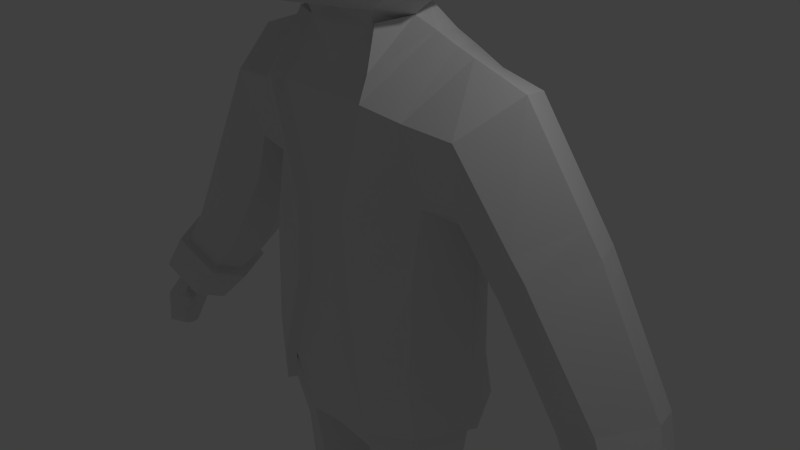 # Source: cowboy.blend  (saved by Blender 2.76.0; exported with 4.5.12 LTS)
import bpy
from mathutils import Matrix  # noqa: F401  (used for matrix-valued properties, if any)

bpy.ops.wm.read_factory_settings(use_empty=True)
scene = bpy.context.scene
scene.name = 'Scene'

# ---- collections
col_collection_1 = bpy.data.collections.new('Collection 1'); scene.collection.children.link(col_collection_1)

# ---- world
world_world = bpy.data.worlds.new('World'); scene.world = world_world
world_world.color = (0.05088, 0.05088, 0.05088)
world_world.use_sun_shadow = False
world_world.sun_shadow_jitter_overblur = 0.0
world_world.cycles.sampling_method = 'MANUAL'
world_world.cycles.sample_map_resolution = 256

# ---- cameras
cam_camera = bpy.data.cameras.new('Camera')
cam_camera.clip_end = 100.0
cam_camera.lens = 35.0
cam_camera.sensor_width = 32.0
cam_camera.sensor_height = 18.0
cam_camera.ortho_scale = 7.314
cam_camera.dof.focus_distance = 0.0
cam_camera.dof.aperture_fstop = 128.0

# ---- lights
light_lamp = bpy.data.lights.new('Lamp', 'POINT')
light_lamp.transmission_factor = 0.0
light_lamp.cutoff_distance = 30.0
light_lamp.energy = 100.0
light_lamp.shadow_buffer_clip_start = 1.001
light_lamp.shadow_soft_size = 0.1
light_lamp.shadow_maximum_resolution = 0.006
light_lamp.use_absolute_resolution = True
light_lamp.cycles.use_multiple_importance_sampling = False

# ---- meshes
me_cube_003 = bpy.data.meshes.new('Cube.003')
me_cube_003.from_pydata([(0.715, 1.646, 5.445), (1.673, 0.687, 5.445), (1.673, -0.743, 5.445), (0.715, -1.702, 5.445), (0.715, -0.743, 6.404), (0.715, 0.687, 6.404), (0.7682, 1.767, 4.73), (1.795, -0.028, 5.499), (1.795, -0.5505, 4.73), (1.795, 0.2147, 4.535), (0.7682, -1.823, 5.081), (0.7682, -0.028, 6.526), (0.6617, 1.284, 6.043), (1.312, 1.284, 5.392), (1.312, 0.6338, 6.043), (1.312, -0.6898, 6.043), (1.312, -1.34, 5.392), (0.6617, -1.34, 6.043), (1.924, -0.028, 4.73), (1.409, 1.381, 4.73), (1.409, -0.028, 6.14), (1.409, -1.437, 5.061), (1.116, -1.144, 5.846), (1.116, 1.088, 5.846), (0.7682, 1.767, 4.73), (1.636, 0.3419, 4.34), (1.409, 1.381, 4.73), (0.7682, 1.742, 3.773), (1.461, 0.5858, 3.861), (1.304, 1.08, 3.851), (-0.7151, 1.646, 5.445), (-1.674, 0.687, 5.445), (-1.674, -0.743, 5.445), (-0.7151, -1.702, 5.445), (-0.7151, -0.743, 6.404), (-0.7151, 0.687, 6.404), (-8.419e-05, 1.889, 5.552), (-0.7684, 1.767, 4.73), (-1.795, -0.028, 5.499), (-1.795, -0.7963, 4.73), (-1.795, 0.7403, 4.73), (-8.419e-05, -1.945, 5.552), (-0.5565, -1.823, 4.959), (-0.7684, -0.028, 6.526), (-8.419e-05, 0.7935, 6.647), (-8.419e-05, -0.8495, 6.647), (-0.6619, 1.284, 6.043), (-1.312, 1.284, 5.392), (-1.312, 0.6338, 6.043), (-1.312, -0.6898, 6.043), (-1.312, -1.34, 5.392), (-0.6619, -1.34, 6.043), (-8.419e-05, 2.026, 4.73), (-1.925, -0.028, 4.73), (-8.419e-05, -2.082, 4.996), (-8.419e-05, -0.028, 6.784), (-8.419e-05, 1.478, 6.237), (-1.409, 1.381, 4.73), (-1.409, -0.028, 6.14), (-1.562, -1.437, 4.764), (-8.419e-05, -1.534, 6.237), (-1.116, -1.144, 5.846), (-1.116, 1.088, 5.846), (-0.7684, 1.767, 4.73), (-1.795, 0.7403, 4.73), (-8.419e-05, 2.026, 4.73), (-1.409, 1.381, 4.73), (-0.7684, 1.742, 3.763), (-1.674, 0.5858, 3.996), (-8.419e-05, 1.823, 3.718), (-1.336, 1.085, 3.727), (-0.3576, 1.767, 5.499), (-0.3576, -1.823, 5.499), (-0.3576, -0.7963, 6.526), (-0.3576, 0.7403, 6.526), (-0.3842, 1.897, 4.73), (-0.4775, -1.953, 5.103), (-0.3842, -0.028, 6.655), (-0.331, 1.381, 6.14), (-0.331, -1.437, 6.14), (-0.3842, 1.897, 4.73), (-0.3842, 1.783, 3.81), (-1.014, 1.465, 5.419), (-1.014, -1.521, 5.419), (-1.014, -0.7164, 6.223), (-1.014, 0.6604, 6.223), (-1.089, 1.574, 4.73), (-1.089, -1.63, 5.139), (-1.089, -0.028, 6.333), (-0.8888, 1.186, 5.944), (-0.8888, -1.242, 5.944), (-1.089, 1.574, 4.73), (-1.089, 1.448, 3.772), (0.3574, 1.767, 5.499), (0.3574, -1.823, 5.499), (0.3574, -0.7963, 6.526), (0.3574, 0.7403, 6.526), (0.3841, 1.897, 4.73), (0.4858, -1.953, 4.989), (0.3841, -0.028, 6.655), (0.3308, 1.381, 6.14), (0.3308, -1.437, 6.14), (0.3841, 1.897, 4.73), (0.3841, 1.783, 3.81), (1.014, 1.465, 5.419), (1.014, -1.521, 5.419), (1.014, -0.7164, 6.223), (1.014, 0.6604, 6.223), (1.089, 1.574, 4.73), (1.089, -1.63, 5.14), (1.089, -0.028, 6.333), (0.8887, 1.186, 5.944), (0.8887, -1.242, 5.944), (1.089, 1.574, 4.73), (1.089, 1.448, 3.825), (1.619, -0.4989, 4.704), (1.619, 0.1581, 4.517), (0.6922, -1.662, 5.031), (1.74, -0.04145, 4.712), (1.274, -1.319, 5.015), (1.62, 0.2811, 4.327), (0.6898, 1.574, 3.786), (1.502, 0.5152, 3.873), (1.155, 0.9707, 3.87), (-1.623, -0.741, 4.688), (-1.625, 0.6755, 4.697), (-0.4673, -1.665, 4.922), (-1.742, -0.028, 4.698), (-0.01346, -1.903, 4.948), (-1.42, -1.332, 4.707), (-1.631, 0.6598, 4.758), (-0.69, 1.574, 3.915), (-1.509, 0.5053, 4.024), (-8.419e-05, 1.64, 3.748), (-1.194, 0.9688, 3.755), (-0.3985, -1.791, 5.059), (-0.3419, 1.603, 3.832), (-1.003, -1.473, 5.089), (-0.9799, 1.299, 3.792), (0.4253, -1.783, 4.943), (0.3417, 1.603, 3.832), (0.999, -1.478, 5.083), (0.9798, 1.299, 4.602)], [], [(93, 97, 52, 36), (93, 36, 56, 100), (104, 111, 23, 13), (104, 13, 19, 108), (1, 7, 18, 9), (1, 9, 19, 13), (1, 13, 23, 14), (1, 14, 20, 7), (2, 8, 18, 7), (2, 7, 20, 15), (2, 15, 22, 16), (2, 16, 21, 8), (94, 41, 54, 98), (105, 109, 21, 16), (105, 16, 22, 112), (94, 101, 60, 41), (95, 99, 55, 45), (95, 45, 60, 101), (106, 112, 22, 15), (106, 15, 20, 110), (96, 44, 55, 99), (107, 110, 20, 14), (107, 14, 23, 111), (96, 100, 56, 44), (19, 9, 25, 26), (108, 19, 26, 113), (97, 6, 24, 102), (26, 25, 28, 29), (113, 26, 29, 114), (102, 24, 27, 103), (71, 36, 52, 75), (71, 78, 56, 36), (82, 47, 62, 89), (82, 86, 57, 47), (31, 40, 53, 38), (31, 47, 57, 40), (31, 48, 62, 47), (31, 38, 58, 48), (32, 38, 53, 39), (32, 49, 58, 38), (32, 50, 61, 49), (32, 39, 59, 50), (72, 76, 54, 41), (83, 50, 59, 87), (83, 90, 61, 50), (72, 41, 60, 79), (73, 45, 55, 77), (73, 79, 60, 45), (84, 49, 61, 90), (84, 88, 58, 49), (74, 77, 55, 44), (85, 48, 58, 88), (85, 89, 62, 48), (74, 44, 56, 78), (57, 66, 64, 40), (86, 91, 66, 57), (75, 80, 63, 37), (66, 70, 68, 64), (91, 92, 70, 66), (80, 81, 67, 63), (65, 69, 81, 80), (52, 65, 80, 75), (35, 74, 78, 46), (35, 43, 77, 74), (34, 51, 79, 73), (34, 73, 77, 43), (33, 72, 79, 51), (33, 42, 76, 72), (30, 46, 78, 71), (30, 71, 75, 37), (63, 67, 92, 91), (37, 63, 91, 86), (35, 46, 89, 85), (35, 85, 88, 43), (34, 43, 88, 84), (34, 84, 90, 51), (33, 51, 90, 83), (33, 83, 87, 42), (30, 37, 86, 82), (30, 82, 89, 46), (65, 102, 103, 69), (52, 97, 102, 65), (5, 12, 100, 96), (5, 96, 99, 11), (4, 95, 101, 17), (4, 11, 99, 95), (3, 17, 101, 94), (3, 94, 98, 10), (0, 93, 100, 12), (0, 6, 97, 93), (24, 113, 114, 27), (6, 108, 113, 24), (5, 107, 111, 12), (5, 11, 110, 107), (4, 106, 110, 11), (4, 17, 112, 106), (3, 105, 112, 17), (3, 10, 109, 105), (0, 104, 108, 6), (0, 12, 111, 104), (39, 124, 129, 59), (18, 118, 116, 9), (70, 134, 132, 68), (9, 116, 120, 25), (69, 133, 136, 81), (40, 125, 127, 53), (68, 132, 130, 64), (103, 140, 133, 69), (42, 126, 135, 76), (87, 137, 126, 42), (59, 129, 137, 87), (98, 139, 117, 10), (27, 121, 140, 103), (109, 141, 119, 21), (10, 117, 141, 109), (29, 123, 142, 114), (28, 122, 123, 29), (25, 120, 122, 28), (67, 131, 138, 92), (64, 130, 125, 40), (76, 135, 128, 54), (114, 142, 121, 27), (54, 128, 139, 98), (8, 115, 118, 18), (81, 136, 131, 67), (53, 127, 124, 39), (21, 119, 115, 8), (92, 138, 134, 70)])
me_cube_003.use_remesh_preserve_volume = False
me_cube_003.use_remesh_preserve_attributes = False
me_cube_003.use_mirror_vertex_groups = False
me_cube_003.update()
me_cube_002 = bpy.data.meshes.new('Cube.002')
me_cube_002.from_pydata([(0.6343, 1.485, 5.427), (1.485, 0.6343, 5.427), (1.485, -0.6343, 5.427), (0.6343, -1.485, 5.427), (0.6343, -0.6343, 6.277), (0.6343, 0.6343, 6.277), (0.0, 1.701, 5.521), (0.6816, 1.593, 4.793), (1.593, 0.0, 5.474), (1.593, -0.6816, 4.793), (1.593, 0.6816, 4.793), (0.0, -1.701, 5.521), (0.6816, -1.593, 4.793), (0.6816, 0.0, 6.385), (0.0, 0.7288, 6.493), (0.0, -0.7288, 6.493), (0.5871, 1.164, 5.957), (1.164, 1.164, 5.38), (1.164, 0.5871, 5.957), (1.164, -0.5871, 5.957), (1.164, -1.164, 5.38), (0.5871, -1.164, 5.957), (0.0, 1.822, 4.793), (1.707, 0.0, 4.793), (0.0, -1.822, 4.793), (0.0, 0.0, 6.615), (0.0, 1.336, 6.129), (1.25, 1.25, 4.793), (1.25, 0.0, 6.043), (1.25, -1.25, 4.793), (0.0, -1.336, 6.129), (0.9898, -0.9898, 5.782), (0.9898, 0.9898, 5.782)], [], [(0, 7, 22, 6), (0, 6, 26, 16), (0, 16, 32, 17), (0, 17, 27, 7), (1, 8, 23, 10), (1, 10, 27, 17), (1, 17, 32, 18), (1, 18, 28, 8), (2, 9, 23, 8), (2, 8, 28, 19), (2, 19, 31, 20), (2, 20, 29, 9), (3, 11, 24, 12), (3, 12, 29, 20), (3, 20, 31, 21), (3, 21, 30, 11), (4, 13, 25, 15), (4, 15, 30, 21), (4, 21, 31, 19), (4, 19, 28, 13), (5, 14, 25, 13), (5, 13, 28, 18), (5, 18, 32, 16), (5, 16, 26, 14)])
me_cube_002.use_remesh_preserve_volume = False
me_cube_002.use_remesh_preserve_attributes = False
me_cube_002.use_mirror_vertex_groups = False
me_cube_002.update()
me_cube_000 = bpy.data.meshes.new('Cube.000')
me_cube_000.from_pydata([(0.0, 3.276, 5.305), (0.0, -3.276, 5.461), (2.313, -2.316, 5.305), (3.272, -9.83e-08, 5.505), (2.313, 2.316, 5.305), (0.0, 3.276, 5.571), (0.0, -3.276, 5.727), (2.313, -2.316, 5.571), (3.272, -5.177e-08, 5.771), (2.313, 2.316, 5.571), (6.195e-09, 1.975, 5.562), (1.789e-07, -1.975, 5.562), (1.396, -1.396, 5.562), (1.975, -7.658e-08, 5.562), (1.396, 1.396, 5.562), (0.0, 1.03, 7.433), (0.0, -1.03, 7.433), (0.7815, -0.7281, 7.433), (1.083, 2.485e-07, 7.433), (0.7815, 0.7281, 7.433), (1.26, 1.337, 5.749), (1.782, -4.485e-08, 5.749), (1.26, -1.337, 5.749), (1.714e-07, -1.891, 5.749), (1.565e-08, 1.891, 5.749), (1.293, 1.818e-07, 7.096), (0.0, -1.152, 7.096), (0.0, 1.152, 7.096), (0.9351, 0.8146, 7.096), (0.9351, -0.8146, 7.096), (6.831e-08, 0.7864, 7.511), (1.37e-07, -0.7864, 7.511), (0.5561, -0.5561, 7.511), (0.7864, 2.533e-07, 7.511), (0.5561, 0.5561, 7.511), (8.543e-08, 0.4119, 7.589), (1.215e-07, -0.4119, 7.589), (0.2912, -0.2912, 7.589), (0.4119, 2.609e-07, 7.589), (0.2912, 0.2912, 7.589), (-9.13e-09, 1.95, 5.334), (0.0, -1.95, 5.374), (1.379, -1.379, 5.334), (1.95, -1.135e-07, 5.46), (1.379, 1.379, 5.334), (-0.01805, 1.046, 6.814), (-0.01805, -1.046, 6.814), (0.7214, -0.7394, 6.814), (1.028, -6.132e-08, 6.814), (0.7214, 0.7394, 6.814), (1.062, 0.9897, 6.49), (1.062, -0.9897, 6.49), (1.469, 7.931e-08, 6.49), (0.0, -1.4, 6.49), (0.0, 1.4, 6.49)], [], [(4, 3, 8, 9), (2, 1, 6, 7), (0, 4, 9, 5), (3, 2, 7, 8), (5, 9, 14, 10), (8, 7, 12, 13), (9, 8, 13, 14), (7, 6, 11, 12), (28, 25, 18, 19), (29, 26, 16, 17), (27, 28, 19, 15), (25, 29, 17, 18), (13, 12, 22, 21), (10, 14, 20, 24), (12, 11, 23, 22), (14, 13, 21, 20), (52, 51, 29, 25), (54, 50, 28, 27), (51, 53, 26, 29), (50, 52, 25, 28), (33, 32, 37, 38), (34, 33, 38, 39), (32, 31, 36, 37), (30, 34, 39, 35), (37, 36, 35, 39, 38), (3, 4, 44, 43), (1, 2, 42, 41), (4, 0, 40, 44), (2, 3, 43, 42), (42, 43, 48, 47), (43, 44, 49, 48), (41, 42, 47, 46), (44, 40, 45, 49), (47, 48, 49, 45, 46), (19, 18, 33, 34), (17, 16, 31, 32), (15, 19, 34, 30), (18, 17, 32, 33), (20, 21, 52, 50), (22, 23, 53, 51), (24, 20, 50, 54), (21, 22, 51, 52)])
me_cube_000.use_remesh_preserve_volume = False
me_cube_000.use_remesh_preserve_attributes = False
me_cube_000.use_mirror_vertex_groups = False
me_cube_000.update()
me_cube_001 = bpy.data.meshes.new('Cube.001')
me_cube_001.from_pydata([(0.6343, 1.485, 5.427), (0.6343, 1.485, 4.158), (1.485, 0.6343, 5.427), (1.485, -0.6343, 5.427), (1.485, -0.6343, 4.158), (1.485, 0.6343, 4.158), (0.6343, -1.485, 5.427), (0.6343, -1.485, 4.158), (0.5617, 0.4456, 3.276), (0.5617, -0.4456, 3.276), (0.6343, -0.6343, 6.277), (0.6343, 0.6343, 6.277), (0.0, 1.701, 5.521), (0.6816, 1.593, 4.793), (0.0, 1.701, 4.064), (1.593, 0.0, 5.474), (1.593, -0.6816, 4.793), (1.593, 0.0, 4.111), (1.593, 0.6816, 4.793), (0.0, -1.701, 5.521), (0.0, -1.701, 4.064), (0.6816, -1.593, 4.793), (0.0, 0.512, 3.256), (0.7703, 0.0, 3.2), (0.0, -0.512, 3.256), (0.6816, 0.0, 6.385), (0.0, 0.7288, 6.493), (0.0, -0.7288, 6.493), (0.5871, 1.164, 5.957), (1.164, 1.164, 5.38), (1.164, 1.164, 4.206), (0.5871, 1.164, 3.629), (1.164, 0.5871, 5.957), (1.164, -0.5871, 5.957), (1.164, -1.164, 5.38), (1.164, -1.164, 4.206), (1.164, -0.5871, 3.629), (1.164, 0.5871, 3.629), (0.5871, -1.164, 5.957), (0.5871, -1.164, 3.629), (0.0, 1.822, 4.793), (1.707, 0.0, 4.793), (0.0, -1.822, 4.793), (0.0, 0.0, 6.615), (0.0, 1.336, 6.129), (1.25, 1.25, 4.793), (0.0, 1.336, 3.456), (1.25, 0.0, 6.043), (1.25, -1.25, 4.793), (1.25, 0.0, 3.543), (0.0, -1.336, 6.129), (0.0, -1.336, 3.456), (0.9898, -0.9898, 3.803), (0.9898, -0.9898, 5.782), (0.9898, 0.9898, 3.803), (0.9898, 0.9898, 5.782), (1.183, -0.5118, -1.247), (1.146, 0.7124, -1.272), (0.0, 1.0, -1.469), (0.0, -0.7224, -0.177), (0.0, -0.8216, -1.469), (0.0, -0.7224, 2.341), (0.0, -0.7224, 0.8991), (0.6967, -0.8216, -1.469), (0.6967, 1.0, -1.469), (0.4005, -0.7224, -0.177), (0.6967, -0.7224, 2.341), (0.3069, -0.7224, 0.8991), (1.224, -0.4946, -2.213), (1.138, 0.7124, -2.245), (0.0, 1.0, -2.301), (0.0, -0.6943, -2.301), (0.5707, -0.6604, -2.415), (0.6146, 0.9382, -2.402), (1.093, -0.2607, -5.959), (1.028, 0.4938, -5.96), (0.6059, -0.3221, -5.959), (0.6227, 0.538, -5.959), (1.141, -0.3501, -3.003), (1.072, 0.5554, -3.028), (0.6411, 0.7232, -3.143), (0.605, -0.5447, -3.153), (1.135, -0.2474, -4.634), (0.6547, -0.3977, -4.671), (1.074, 0.4517, -4.644), (0.687, 0.5812, -4.668), (1.484, 0.1121, -1.205), (1.545, 0.1121, -2.185), (0.0, 0.1529, -2.568), (0.2311, 0.1529, -2.615), (1.245, 0.1066, -5.968), (0.3705, 0.09527, -5.964), (0.2834, 0.09231, -3.186), (1.417, 0.1093, -3.001), (0.3604, 0.09411, -4.656), (1.387, 0.1073, -4.669), (1.14, -0.3264, -5.959), (1.063, 0.5602, -5.959), (0.5677, -0.3986, -5.959), (0.5875, 0.6122, -5.959), (1.319, 0.1052, -5.97), (0.2911, 0.09188, -5.964), (1.14, -0.3305, -6.835), (1.063, 0.5602, -6.836), (0.5677, -0.3945, -6.835), (0.5875, 0.6122, -6.835), (1.153, 0.1052, -6.846), (0.5307, 0.09188, -6.841), (0.3794, -0.8383, -7.153), (1.328, -0.8102, -7.153), (0.3794, -1.471, -7.277), (1.328, -1.42, -7.277), (0.3794, -1.526, -7.593), (1.328, -1.481, -7.593), (0.3794, -0.8558, -7.621), (1.328, -0.85, -7.621), (0.5677, -0.4522, -7.535), (1.14, -0.4313, -7.535), (0.5677, -0.2079, -7.44), (1.14, -0.1975, -7.44), (0.5677, 0.03215, -7.459), (1.14, -0.01693, -7.459), (0.5677, 0.06782, -7.688), (1.14, 0.02389, -7.688), (0.5677, 0.611, -7.631), (1.14, 0.6663, -7.631), (4.058, 0.2151, -1.934), (4.385, 0.184, -1.755), (4.517, -0.08533, -1.753), (4.313, -0.3927, -1.737), (4.015, -0.3093, -1.931), (3.976, -0.07543, -2.02), (4.435, 0.02123, -2.473), (4.712, -0.01042, -2.321), (4.823, -0.2845, -2.319), (4.651, -0.5973, -2.306), (4.399, -0.5124, -2.47), (4.366, -0.2744, -2.52), (4.388, -0.2737, -2.87), (4.632, -0.2883, -2.872), (4.683, -0.4144, -2.871), (4.649, -0.6384, -2.825), (4.371, -0.5194, -2.819), (4.356, -0.4098, -2.857), (4.479, -0.4824, -2.025), (4.66, -0.1846, -2.039), (4.543, 0.07639, -2.041), (4.252, 0.1065, -2.201), (4.179, -0.175, -2.266), (4.282, -0.3897, -1.894), (4.129, -0.3066, -1.991), (4.068, -0.1819, -2.071), (4.406, -0.4568, -2.073), (4.515, -0.5242, -2.262), (4.389, -0.4469, -2.363), (4.322, -0.3141, -2.41), (4.064, -0.6216, -2.116), (4.195, -0.2403, -2.242), (4.211, -0.4608, -2.009), (4.112, -0.4069, -2.072), (4.073, -0.326, -2.124), (4.292, -0.5043, -2.125), (4.362, -0.548, -2.247), (4.281, -0.4979, -2.313), (4.237, -0.4118, -2.344), (4.155, -0.3639, -2.235), (3.994, -0.5853, -2.146), (3.985, -0.5436, -2.19), (4.139, -0.6689, -2.169), (4.149, -0.6698, -2.261), (4.112, -0.6494, -2.315), (4.081, -0.5897, -2.331), (3.985, -0.6013, -2.244), (4.006, -0.5321, -2.275), (0.5296, -0.3777, 3.076), (0.0, -0.5693, 3.076), (0.0, 0.5498, 3.177), (0.4495, 0.3844, 3.177), (0.6708, 0.01593, 3.09), (0.6449, -0.579, 2.59), (0.0, -0.579, 2.59), (1.114, -0.2324, -4.9), (0.6564, -0.3581, -4.928), (1.055, 0.4419, -4.907), (0.6842, 0.5487, -4.926), (0.3882, 0.09464, -4.918), (1.334, 0.1068, -4.929), (1.074, 0.4724, -4.321), (0.6779, 0.6096, -4.363), (1.136, -0.268, -4.308), (0.6448, -0.4271, -4.367), (1.393, 0.1077, -4.336), (0.345, 0.09375, -4.362), (0.4426, 1.144, -0.187), (1.235, 0.8166, 0.2106), (1.251, 0.8188, -1.271), (1.608, 0.1423, 0.3338), (1.27, -0.546, 0.2875), (1.287, -0.619, -1.24), (1.634, 0.1166, -1.202), (0.7713, -0.9515, -1.461), (0.7339, 1.145, -1.469), (0.0, 1.15, -1.469), (1.206, 1.233, 1.399), (1.21, 0.9668, 2.51), (0.0, 1.15, -0.1878), (0.7332, 1.074, 2.656), (1.488, 0.1711, 2.832), (1.203, -0.6224, 2.231), (1.043, 0.06449, 3.065), (1.285, 0.1242, 2.929), (1.267, -0.3941, 1.192), (0.0, 1.368, 1.333), (0.0, 1.08, 2.647), (0.7267, 1.365, 1.329), (1.645, 0.2074, 0.8149), (0.4782, -0.8504, -0.1684), (0.7851, -0.8331, 2.39), (0.3943, -0.8443, 0.9018), (0.7347, -0.665, 2.674), (0.633, -0.4502, 3.157), (4.1, 0.2527, -0.5191), (4.649, -0.1047, -1.685), (4.02, 0.3283, -2.025), (4.492, 0.289, -1.748), (4.358, -0.527, -1.687), (3.928, -0.4246, -1.972), (3.861, -0.0841, -2.117), (1.887, 0.8652, 2.408), (3.709, -0.3261, -0.5777), (3.122, -0.1559, -0.9628), (3.002, 0.2751, -1.143), (1.703, 0.9763, 1.453), (3.319, 0.2901, 0.8051), (3.941, 0.7867, -0.7146), (2.913, -0.4028, 0.6533), (2.398, -0.1847, 0.1512), (2.353, 0.3149, -0.1073), (3.316, 0.8452, -1.089), (2.681, 0.9543, 1.168), (2.166, 1.02, 0.5565), (2.206, 0.1754, 2.594), (1.866, -0.549, 2.176), (1.737, -0.3485, 1.255), (1.858, 0.2078, 0.8206), (0.0, 0.6793, 3.251), (0.5042, 0.483, 3.276), (0.7753, 0.003331, 3.196), (0.0, 0.7836, 2.888), (0.6969, 0.7577, 2.906), (2.992, 0.2749, 1.345), (3.181, 0.3012, 1.04), (2.595, -0.4439, 1.122), (2.777, -0.415, 0.8701), (2.147, -0.2096, 0.5229), (2.269, -0.1862, 0.3444), (2.154, 0.297, 0.2359), (2.238, 0.3227, 0.07673), (3.048, 0.9422, 0.6205), (2.884, 0.9722, 0.8594), (2.473, 1.015, 0.1081), (2.318, 1.044, 0.3257), (1.551, 0.1711, -1.918), (1.213, 0.7714, -1.918), (0.7638, -0.7626, -1.918), (1.25, -0.4528, -1.918), (0.7638, 1.059, -1.918), (0.0, 1.059, -1.918), (1.319, 0.8778, -1.918), (0.8384, -0.8925, -1.918), (0.0, 1.209, -1.918), (0.801, 1.204, -1.918), (1.354, -0.56, -1.918), (1.701, 0.1756, -1.918), (4.375, 0.07402, -1.102), (4.033, -0.4265, -1.132), (3.525, -0.2902, -1.467), (3.431, 0.09552, -1.63), (4.217, 0.5378, -1.231), (3.668, 0.5867, -1.557), (4.509, 0.0684, -1.037), (4.781, -0.1214, -1.617), (3.984, 0.4426, -2.115), (4.597, 0.3966, -1.744), (4.402, -0.6611, -1.637), (3.842, -0.5411, -2.011), (3.747, -0.08871, -2.214), (4.072, -0.5636, -1.085), (3.436, -0.4024, -1.511), (3.319, 0.0994, -1.729), (4.31, 0.6551, -1.238), (3.639, 0.7052, -1.645)], [], [(0, 13, 40, 12), (0, 12, 44, 28), (0, 28, 55, 29), (0, 29, 45, 13), (1, 14, 40, 13), (1, 13, 45, 30), (1, 30, 54, 31), (1, 31, 46, 14), (2, 15, 41, 18), (2, 18, 45, 29), (2, 29, 55, 32), (2, 32, 47, 15), (3, 16, 41, 15), (3, 15, 47, 33), (3, 33, 53, 34), (3, 34, 48, 16), (4, 17, 41, 16), (4, 16, 48, 35), (4, 35, 52, 36), (4, 36, 49, 17), (5, 18, 41, 17), (5, 17, 49, 37), (5, 37, 54, 30), (5, 30, 45, 18), (6, 19, 42, 21), (6, 21, 48, 34), (6, 34, 53, 38), (6, 38, 50, 19), (7, 21, 42, 20), (7, 20, 51, 39), (7, 39, 52, 35), (7, 35, 48, 21), (8, 22, 46, 31), (8, 31, 54, 37), (8, 37, 49, 23), (9, 23, 49, 36), (9, 36, 52, 39), (9, 39, 51, 24), (10, 25, 43, 27), (10, 27, 50, 38), (10, 38, 53, 33), (10, 33, 47, 25), (11, 26, 43, 25), (11, 25, 47, 32), (11, 32, 55, 28), (11, 28, 44, 26), (58, 64, 73, 70), (65, 59, 60, 63), (59, 65, 67, 62), (62, 67, 66, 61), (64, 57, 69, 73), (186, 181, 74, 90), (88, 70, 73, 89), (86, 56, 68, 87), (63, 60, 71, 72), (56, 63, 72, 68), (90, 74, 96, 100), (184, 183, 75, 77), (181, 182, 76, 74), (185, 184, 77, 91), (89, 73, 80, 92), (68, 72, 81, 78), (73, 69, 79, 80), (87, 68, 78, 93), (192, 188, 85, 94), (189, 190, 83, 82), (188, 187, 84, 85), (191, 189, 82, 95), (187, 191, 95, 84), (190, 192, 94, 83), (69, 87, 93, 79), (72, 89, 92, 81), (182, 185, 91, 76), (77, 75, 97, 99), (57, 86, 87, 69), (71, 88, 89, 72), (183, 186, 90, 75), (180, 179, 174, 175), (75, 90, 100, 97), (76, 91, 101, 98), (91, 77, 99, 101), (74, 76, 98, 96), (101, 99, 105, 107), (97, 100, 106, 103), (98, 101, 107, 104), (96, 98, 104, 102), (100, 96, 102, 106), (99, 97, 103, 105), (102, 104, 108, 109), (109, 108, 110, 111), (111, 110, 112, 113), (113, 112, 114, 115), (115, 114, 116, 117), (117, 116, 118, 119), (119, 118, 120, 121), (121, 120, 122, 123), (123, 122, 124, 125), (123, 125, 103, 121), (111, 113, 115, 109), (108, 114, 112, 110), (109, 115, 117, 102), (102, 117, 119, 106), (106, 119, 121, 103), (125, 124, 105, 103), (104, 116, 114, 108), (107, 118, 116, 104), (105, 120, 118, 107), (120, 105, 124, 122), (146, 145, 134, 133), (145, 144, 135, 134), (136, 137, 143, 142), (137, 132, 138, 143), (129, 130, 150, 149), (147, 146, 133, 132), (148, 147, 132, 137), (135, 144, 152, 153), (143, 138, 139, 140), (142, 143, 140, 141), (134, 135, 141, 140), (133, 134, 140, 139), (135, 136, 142, 141), (132, 133, 139, 138), (137, 136, 154, 155), (131, 126, 147, 148), (126, 127, 146, 147), (148, 137, 155, 157), (128, 129, 144, 145), (127, 128, 145, 146), (149, 150, 159, 158), (153, 152, 161, 162), (155, 154, 163, 164), (151, 157, 165, 160), (144, 129, 149, 152), (136, 135, 153, 154), (131, 148, 157, 151), (130, 131, 151, 150), (162, 161, 168, 169), (164, 163, 170, 171), (160, 165, 173, 167), (159, 160, 167, 166), (157, 155, 164, 165), (152, 149, 158, 161), (154, 153, 162, 163), (150, 151, 160, 159), (168, 172, 170, 169), (172, 173, 171, 170), (166, 167, 173, 172), (156, 166, 172, 168), (158, 159, 166, 156), (165, 164, 171, 173), (161, 158, 156, 168), (163, 162, 169, 170), (61, 66, 179, 180), (126, 131, 227, 223), (24, 175, 174, 9), (9, 174, 178, 23), (8, 177, 176, 22), (23, 178, 177, 8), (177, 178, 247, 246), (128, 127, 224, 222), (178, 174, 220, 247), (66, 67, 218, 217), (131, 130, 226, 227), (174, 179, 219, 220), (63, 56, 265, 264), (199, 198, 272, 273), (176, 177, 246, 245), (67, 65, 216, 218), (130, 129, 225, 226), (201, 195, 268, 271), (179, 66, 217, 219), (129, 128, 222, 225), (86, 57, 263, 262), (202, 201, 271, 270), (127, 126, 223, 224), (65, 63, 200, 216), (84, 95, 186, 183), (83, 94, 185, 182), (94, 85, 184, 185), (82, 83, 182, 181), (85, 84, 183, 184), (95, 82, 181, 186), (81, 92, 192, 190), (79, 93, 191, 187), (93, 78, 189, 191), (80, 79, 187, 188), (78, 81, 190, 189), (92, 80, 188, 192), (193, 194, 195, 201), (196, 197, 198, 199), (225, 222, 281, 284), (249, 248, 245, 246), (214, 212, 213, 206), (218, 211, 208, 217), (216, 197, 211, 218), (193, 205, 212, 214), (196, 194, 203, 215), (194, 193, 214, 203), (203, 214, 206, 204), (207, 204, 206, 210), (197, 216, 200, 198), (205, 193, 201, 202), (208, 207, 210, 217), (197, 196, 215, 211), (279, 278, 290, 291), (194, 196, 199, 195), (222, 224, 283, 281), (278, 274, 280, 290), (224, 223, 282, 283), (277, 279, 291, 289), (237, 260, 238, 231), (260, 258, 234, 238), (236, 237, 231, 230), (235, 236, 230, 229), (258, 233, 221, 234), (233, 235, 229, 221), (207, 208, 242, 241), (204, 207, 241, 228), (208, 211, 243, 242), (211, 215, 244, 243), (203, 204, 228, 232), (215, 203, 232, 244), (209, 249, 246, 247), (219, 209, 247, 220), (217, 210, 209, 219), (210, 206, 249, 209), (206, 213, 248, 249), (250, 252, 253, 251), (239, 250, 251, 259), (252, 254, 255, 253), (254, 256, 257, 255), (240, 239, 259, 261), (256, 240, 261, 257), (251, 253, 235, 233), (259, 251, 233, 258), (253, 255, 236, 235), (255, 257, 237, 236), (261, 259, 258, 260), (257, 261, 260, 237), (244, 232, 240, 256), (232, 228, 239, 240), (243, 244, 256, 254), (242, 243, 254, 252), (228, 241, 250, 239), (241, 242, 252, 250), (266, 267, 270, 271), (263, 266, 271, 268), (264, 265, 272, 269), (265, 262, 273, 272), (262, 263, 268, 273), (200, 63, 264, 269), (195, 199, 273, 268), (56, 86, 262, 265), (64, 58, 267, 266), (198, 200, 269, 272), (57, 64, 266, 263), (231, 238, 279, 277), (238, 234, 278, 279), (230, 231, 277, 276), (229, 230, 276, 275), (234, 221, 274, 278), (221, 229, 275, 274), (280, 287, 284, 281), (290, 280, 281, 283), (287, 288, 285, 284), (288, 289, 286, 285), (291, 290, 283, 282), (289, 291, 282, 286), (274, 275, 287, 280), (223, 227, 286, 282), (276, 277, 289, 288), (226, 225, 284, 285), (275, 276, 288, 287), (227, 226, 285, 286)])
_uv = me_cube_001.uv_layers.new(name='UVMap')
_uv.uv.foreach_set('vector', [0.2937, 0.6509, 0.3023, 0.6143, 0.3497, 0.622, 0.332, 0.6727, 0.2937, 0.6509, 0.332, 0.6727, 0.301, 0.7119, 0.2741, 0.6816, 0.2937, 0.6509, 0.2741, 0.6816, 0.2565, 0.6621, 0.2626, 0.6387, 0.2937, 0.6509, 0.2626, 0.6387, 0.2668, 0.6098, 0.3023, 0.6143, 0.3047, 0.5755, 0.3497, 0.5683, 0.3497, 0.622, 0.3023, 0.6143, 0.3047, 0.5755, 0.3023, 0.6143, 0.2668, 0.6098, 0.2689, 0.579, 0.3047, 0.5755, 0.2689, 0.579, 0.2684, 0.5517, 0.2947, 0.5355, 0.3047, 0.5755, 0.2947, 0.5355, 0.3372, 0.5192, 0.3497, 0.5683, 0.2331, 0.6367, 0.2041, 0.6378, 0.2036, 0.6062, 0.2357, 0.6071, 0.2331, 0.6367, 0.2357, 0.6071, 0.2668, 0.6098, 0.2626, 0.6387, 0.2331, 0.6367, 0.2626, 0.6387, 0.2565, 0.6621, 0.233, 0.6659, 0.2331, 0.6367, 0.233, 0.6659, 0.2047, 0.6675, 0.2041, 0.6378, 0.1751, 0.6377, 0.1715, 0.6082, 0.2036, 0.6062, 0.2041, 0.6378, 0.1751, 0.6377, 0.2041, 0.6378, 0.2047, 0.6675, 0.1763, 0.6668, 0.1751, 0.6377, 0.1763, 0.6668, 0.1527, 0.6639, 0.1458, 0.6408, 0.1751, 0.6377, 0.1458, 0.6408, 0.1406, 0.612, 0.1715, 0.6082, 0.1698, 0.5764, 0.203, 0.5722, 0.2036, 0.6062, 0.1715, 0.6082, 0.1698, 0.5764, 0.1715, 0.6082, 0.1406, 0.612, 0.1373, 0.5814, 0.1698, 0.5764, 0.1373, 0.5814, 0.1368, 0.5541, 0.1634, 0.5399, 0.1698, 0.5764, 0.1634, 0.5399, 0.2024, 0.5332, 0.203, 0.5722, 0.2363, 0.5752, 0.2357, 0.6071, 0.2036, 0.6062, 0.203, 0.5722, 0.2363, 0.5752, 0.203, 0.5722, 0.2024, 0.5332, 0.2412, 0.5386, 0.2363, 0.5752, 0.2412, 0.5386, 0.2684, 0.5517, 0.2689, 0.579, 0.2363, 0.5752, 0.2689, 0.579, 0.2668, 0.6098, 0.2357, 0.6071, 0.1152, 0.654, 0.07776, 0.677, 0.05836, 0.6271, 0.1053, 0.6178, 0.1152, 0.654, 0.1053, 0.6178, 0.1406, 0.612, 0.1458, 0.6408, 0.1152, 0.654, 0.1458, 0.6408, 0.1527, 0.6639, 0.1358, 0.6839, 0.1152, 0.654, 0.1358, 0.6839, 0.11, 0.7151, 0.07776, 0.677, 0.1015, 0.5792, 0.1053, 0.6178, 0.05836, 0.6271, 0.05647, 0.5737, 0.1015, 0.5792, 0.05647, 0.5737, 0.06711, 0.5245, 0.11, 0.539, 0.1015, 0.5792, 0.11, 0.539, 0.1368, 0.5541, 0.1373, 0.5814, 0.1015, 0.5792, 0.1373, 0.5814, 0.1406, 0.612, 0.1053, 0.6178, 0.2533, 0.4796, 0.3035, 0.4663, 0.3372, 0.5192, 0.2947, 0.5355, 0.2533, 0.4796, 0.2947, 0.5355, 0.2684, 0.5517, 0.2412, 0.5386, 0.2533, 0.4796, 0.2412, 0.5386, 0.2024, 0.5332, 0.2021, 0.476, 0.1484, 0.4811, 0.2021, 0.476, 0.2024, 0.5332, 0.1634, 0.5399, 0.1484, 0.4811, 0.1634, 0.5399, 0.1368, 0.5541, 0.11, 0.539, 0.1484, 0.4811, 0.11, 0.539, 0.06711, 0.5245, 0.09834, 0.4708, 0.1688, 0.6988, 0.2052, 0.7017, 0.206, 0.7489, 0.1534, 0.7397, 0.1688, 0.6988, 0.1534, 0.7397, 0.11, 0.7151, 0.1358, 0.6839, 0.1688, 0.6988, 0.1358, 0.6839, 0.1527, 0.6639, 0.1763, 0.6668, 0.1688, 0.6988, 0.1763, 0.6668, 0.2047, 0.6675, 0.2052, 0.7017, 0.2416, 0.6975, 0.2584, 0.7379, 0.206, 0.7489, 0.2052, 0.7017, 0.2416, 0.6975, 0.2052, 0.7017, 0.2047, 0.6675, 0.233, 0.6659, 0.2416, 0.6975, 0.233, 0.6659, 0.2565, 0.6621, 0.2741, 0.6816, 0.2416, 0.6975, 0.2741, 0.6816, 0.301, 0.7119, 0.2584, 0.7379, 0.4632, 0.7521, 0.4308, 0.7282, 0.4665, 0.6874, 0.4917, 0.7134, 0.04195, 0.2375, 0.01422, 0.2442, 0.00017, 0.1506, 0.0513, 0.1438, 0.01422, 0.2442, 0.04195, 0.2375, 0.05956, 0.3126, 0.03903, 0.3204, 0.03903, 0.3204, 0.05956, 0.3126, 0.1209, 0.3934, 0.08065, 0.414, 0.6993, 0.4837, 0.6993, 0.5178, 0.6454, 0.4972, 0.6477, 0.4623, 0.4767, 0.4573, 0.4628, 0.4798, 0.4079, 0.4415, 0.4214, 0.4215, 0.5313, 0.6691, 0.4917, 0.7134, 0.4665, 0.6874, 0.5219, 0.6537, 0.6882, 0.5579, 0.6723, 0.5966, 0.6164, 0.5764, 0.6338, 0.5382, 0.6496, 0.6255, 0.6393, 0.667, 0.5893, 0.6544, 0.5841, 0.615, 0.6723, 0.5966, 0.6496, 0.6255, 0.5841, 0.615, 0.6164, 0.5764, 0.6253, 0.9949, 0.6071, 0.9998, 0.604, 0.9967, 0.625, 0.9918, 0.5012, 0.4118, 0.491, 0.4335, 0.4354, 0.3982, 0.448, 0.3765, 0.4628, 0.4798, 0.4428, 0.5043, 0.3897, 0.4648, 0.4079, 0.4415, 0.42, 0.5306, 0.3951, 0.5541, 0.3501, 0.5098, 0.3703, 0.4865, 0.5219, 0.6537, 0.4665, 0.6874, 0.4594, 0.6426, 0.4991, 0.6145, 0.6164, 0.5764, 0.5841, 0.615, 0.5385, 0.5802, 0.5687, 0.5508, 0.6477, 0.4623, 0.6454, 0.4972, 0.5984, 0.4829, 0.6024, 0.4533, 0.6338, 0.5382, 0.6164, 0.5764, 0.5687, 0.5508, 0.5851, 0.5178, 0.4453, 0.5557, 0.4167, 0.5815, 0.4048, 0.5669, 0.432, 0.5423, 0.4946, 0.5019, 0.4721, 0.5273, 0.4566, 0.5147, 0.4775, 0.4896, 0.5324, 0.4259, 0.5234, 0.4502, 0.5053, 0.4416, 0.5152, 0.4186, 0.5083, 0.4763, 0.4946, 0.5019, 0.4775, 0.4896, 0.4906, 0.4659, 0.5234, 0.4502, 0.5083, 0.4763, 0.4906, 0.4659, 0.5053, 0.4416, 0.4721, 0.5273, 0.4453, 0.5557, 0.432, 0.5423, 0.4566, 0.5147, 0.6454, 0.4972, 0.6338, 0.5382, 0.5851, 0.5178, 0.5984, 0.4829, 0.5841, 0.615, 0.5219, 0.6537, 0.4991, 0.6145, 0.5385, 0.5802, 0.4428, 0.5043, 0.42, 0.5306, 0.3703, 0.4865, 0.3897, 0.4648, 0.7025, 0.4941, 0.7288, 0.4941, 0.7306, 0.4986, 0.6997, 0.4986, 0.6993, 0.5178, 0.6882, 0.5579, 0.6338, 0.5382, 0.6454, 0.4972, 0.5893, 0.6544, 0.5313, 0.6691, 0.5219, 0.6537, 0.5841, 0.615, 0.491, 0.4335, 0.4767, 0.4573, 0.4214, 0.4215, 0.4354, 0.3982, 0.08995, 0.4311, 0.1283, 0.4117, 0.1528, 0.4583, 0.09758, 0.4592, 0.6463, 0.9995, 0.6253, 0.9949, 0.625, 0.9918, 0.6492, 0.9965, 0.6112, 0.7524, 0.6387, 0.7608, 0.6382, 0.7648, 0.6065, 0.7565, 0.6387, 0.7608, 0.6694, 0.7567, 0.6734, 0.7613, 0.6382, 0.7648, 0.3501, 0.9089, 0.3501, 0.8757, 0.3549, 0.8725, 0.3549, 0.9115, 0.6382, 0.7648, 0.6734, 0.7613, 0.6692, 0.8187, 0.6341, 0.8173, 0.6492, 0.9965, 0.625, 0.9918, 0.6278, 0.9497, 0.6516, 0.9523, 0.6065, 0.7565, 0.6382, 0.7648, 0.6341, 0.8173, 0.6019, 0.8134, 0.3549, 0.9115, 0.3549, 0.8725, 0.4142, 0.8725, 0.4142, 0.9114, 0.625, 0.9918, 0.604, 0.9967, 0.603, 0.951, 0.6278, 0.9497, 0.7829, 0.8874, 0.7793, 0.9198, 0.72, 0.9132, 0.7236, 0.8808, 0.4142, 0.9114, 0.4142, 0.8725, 0.4498, 0.8564, 0.4542, 0.9205, 0.4542, 0.9205, 0.4498, 0.8564, 0.4933, 0.8521, 0.4961, 0.9164, 0.4961, 0.9164, 0.4933, 0.8521, 0.5149, 0.8509, 0.5178, 0.9152, 0.5178, 0.9152, 0.5149, 0.8509, 0.5565, 0.8555, 0.5586, 0.9117, 0.5586, 0.9117, 0.5565, 0.8555, 0.5872, 0.8622, 0.5879, 0.9046, 0.5879, 0.9046, 0.5872, 0.8622, 0.6069, 0.8604, 0.6067, 0.9072, 0.6067, 0.9072, 0.6069, 0.8604, 0.6243, 0.8624, 0.6208, 0.9073, 0.6208, 0.9073, 0.6243, 0.8624, 0.6391, 0.8769, 0.6348, 0.8989, 0.6348, 0.8989, 0.6391, 0.8769, 0.6699, 0.8735, 0.6651, 0.9123, 0.6348, 0.8989, 0.6651, 0.9123, 0.6516, 0.9523, 0.6208, 0.9073, 0.5245, 0.9375, 0.5178, 0.9152, 0.5586, 0.9117, 0.5674, 0.9388, 0.5648, 0.8269, 0.5565, 0.8555, 0.5149, 0.8509, 0.5208, 0.8291, 0.5674, 0.9388, 0.5586, 0.9117, 0.5879, 0.9046, 0.603, 0.951, 0.603, 0.951, 0.5879, 0.9046, 0.6067, 0.9072, 0.6278, 0.9497, 0.6278, 0.9497, 0.6067, 0.9072, 0.6208, 0.9073, 0.6516, 0.9523, 0.6651, 0.9123, 0.6699, 0.8735, 0.7236, 0.8808, 0.72, 0.9132, 0.6019, 0.8134, 0.5872, 0.8622, 0.5565, 0.8555, 0.5648, 0.8269, 0.6341, 0.8173, 0.6069, 0.8604, 0.5872, 0.8622, 0.6019, 0.8134, 0.6692, 0.8187, 0.6243, 0.8624, 0.6069, 0.8604, 0.6341, 0.8173, 0.6243, 0.8624, 0.6692, 0.8187, 0.6699, 0.8735, 0.6391, 0.8769, 0.7676, 0.4312, 0.7615, 0.4482, 0.752, 0.4438, 0.7538, 0.4399, 0.7615, 0.4482, 0.7493, 0.4569, 0.7491, 0.4467, 0.752, 0.4438, 0.7457, 0.4443, 0.7451, 0.4407, 0.7479, 0.4424, 0.7477, 0.4427, 0.7451, 0.4407, 0.7491, 0.4366, 0.7481, 0.442, 0.7479, 0.4424, 0.7457, 0.4937, 0.6997, 0.4622, 0.7187, 0.457, 0.7371, 0.4715, 0.7472, 0.4206, 0.7676, 0.4312, 0.7538, 0.4399, 0.7491, 0.4366, 0.7356, 0.435, 0.7472, 0.4206, 0.7491, 0.4366, 0.7451, 0.4407, 0.7491, 0.4467, 0.7493, 0.4569, 0.7454, 0.4561, 0.7467, 0.4484, 0.7479, 0.4424, 0.7481, 0.442, 0.7488, 0.4423, 0.7487, 0.4428, 0.7477, 0.4427, 0.7479, 0.4424, 0.7487, 0.4428, 0.7482, 0.4432, 0.752, 0.4438, 0.7491, 0.4467, 0.7482, 0.4432, 0.7487, 0.4428, 0.7538, 0.4399, 0.752, 0.4438, 0.7487, 0.4428, 0.7488, 0.4423, 0.7491, 0.4467, 0.7457, 0.4443, 0.7477, 0.4427, 0.7482, 0.4432, 0.7491, 0.4366, 0.7538, 0.4399, 0.7488, 0.4423, 0.7481, 0.442, 0.7451, 0.4407, 0.7457, 0.4443, 0.7439, 0.4452, 0.7425, 0.4416, 0.7006, 0.4183, 0.7395, 0.3765, 0.7472, 0.4206, 0.7356, 0.435, 0.7395, 0.3765, 0.8063, 0.3973, 0.7676, 0.4312, 0.7472, 0.4206, 0.7356, 0.435, 0.7451, 0.4407, 0.7425, 0.4416, 0.7351, 0.4383, 0.8063, 0.4668, 0.7457, 0.4937, 0.7493, 0.4569, 0.7615, 0.4482, 0.8063, 0.3973, 0.8063, 0.4668, 0.7615, 0.4482, 0.7676, 0.4312, 0.7371, 0.4715, 0.7187, 0.457, 0.7303, 0.4518, 0.735, 0.4579, 0.7467, 0.4484, 0.7454, 0.4561, 0.7409, 0.4534, 0.7428, 0.4492, 0.7425, 0.4416, 0.7439, 0.4452, 0.7411, 0.4467, 0.7398, 0.4444, 0.7158, 0.436, 0.7351, 0.4383, 0.7353, 0.4436, 0.7281, 0.4462, 0.7493, 0.4569, 0.7457, 0.4937, 0.7371, 0.4715, 0.7454, 0.4561, 0.7457, 0.4443, 0.7491, 0.4467, 0.7467, 0.4484, 0.7439, 0.4452, 0.7006, 0.4183, 0.7356, 0.435, 0.7351, 0.4383, 0.7158, 0.436, 0.6997, 0.4622, 0.7006, 0.4183, 0.7158, 0.436, 0.7187, 0.457, 0.7428, 0.4492, 0.7409, 0.4534, 0.738, 0.4498, 0.7385, 0.449, 0.7398, 0.4444, 0.7411, 0.4467, 0.7382, 0.4485, 0.7379, 0.448, 0.7281, 0.4462, 0.7353, 0.4436, 0.7369, 0.448, 0.7363, 0.4486, 0.7303, 0.4518, 0.7281, 0.4462, 0.7363, 0.4486, 0.7365, 0.4493, 0.7351, 0.4383, 0.7425, 0.4416, 0.7398, 0.4444, 0.7353, 0.4436, 0.7454, 0.4561, 0.7371, 0.4715, 0.735, 0.4579, 0.7409, 0.4534, 0.7439, 0.4452, 0.7467, 0.4484, 0.7428, 0.4492, 0.7411, 0.4467, 0.7187, 0.457, 0.7158, 0.436, 0.7281, 0.4462, 0.7303, 0.4518, 0.738, 0.4498, 0.737, 0.4486, 0.7382, 0.4485, 0.7385, 0.449, 0.737, 0.4486, 0.7369, 0.448, 0.7379, 0.448, 0.7382, 0.4485, 0.7365, 0.4493, 0.7363, 0.4486, 0.7369, 0.448, 0.737, 0.4486, 0.737, 0.4501, 0.7365, 0.4493, 0.737, 0.4486, 0.738, 0.4498, 0.735, 0.4579, 0.7303, 0.4518, 0.7365, 0.4493, 0.737, 0.4501, 0.7353, 0.4436, 0.7398, 0.4444, 0.7379, 0.448, 0.7369, 0.448, 0.7409, 0.4534, 0.735, 0.4579, 0.737, 0.4501, 0.738, 0.4498, 0.7411, 0.4467, 0.7428, 0.4492, 0.7385, 0.449, 0.7382, 0.4485, 0.08065, 0.414, 0.1209, 0.3934, 0.1283, 0.4117, 0.08995, 0.4311, 0.7009, 0.1567, 0.6931, 0.1764, 0.6851, 0.1751, 0.6932, 0.1521, 0.09834, 0.4708, 0.09758, 0.4592, 0.1528, 0.4583, 0.1484, 0.4811, 0.1484, 0.4811, 0.1528, 0.4583, 0.2032, 0.4604, 0.2021, 0.476, 0.2533, 0.4796, 0.2573, 0.4645, 0.3038, 0.4602, 0.3035, 0.4663, 0.2021, 0.476, 0.2032, 0.4604, 0.2573, 0.4645, 0.2533, 0.4796, 0.2573, 0.4645, 0.2032, 0.4604, 0.2029, 0.4465, 0.2603, 0.4494, 0.7069, 0.2371, 0.7243, 0.2501, 0.7209, 0.2604, 0.7001, 0.2423, 0.2032, 0.4604, 0.1528, 0.4583, 0.1612, 0.4439, 0.2029, 0.4465, 0.1209, 0.3934, 0.05956, 0.3126, 0.06917, 0.309, 0.1294, 0.3899, 0.6931, 0.1764, 0.691, 0.1932, 0.6829, 0.193, 0.6851, 0.1751, 0.1528, 0.4583, 0.1283, 0.4117, 0.1379, 0.4085, 0.1612, 0.4439, 0.0513, 0.1438, 0.05922, 0.1031, 0.09031, 0.1232, 0.0747, 0.1325, 0.1381, 0.1493, 0.09417, 0.1601, 0.09187, 0.1296, 0.1263, 0.1131, 0.3038, 0.4602, 0.2573, 0.4645, 0.2603, 0.4494, 0.3073, 0.4484, 0.05956, 0.3126, 0.04195, 0.2375, 0.05255, 0.2361, 0.06917, 0.309, 0.691, 0.1932, 0.6941, 0.2168, 0.6867, 0.2196, 0.6829, 0.193, 0.2124, 0.09409, 0.1816, 0.1253, 0.1622, 0.08843, 0.1934, 0.06916, 0.1283, 0.4117, 0.1209, 0.3934, 0.1294, 0.3899, 0.1379, 0.4085, 0.6941, 0.2168, 0.7069, 0.2371, 0.7001, 0.2423, 0.6867, 0.2196, 0.0923, 0.0693, 0.1325, 0.04533, 0.1575, 0.08197, 0.1221, 0.106, 0.2597, 0.06526, 0.2124, 0.09409, 0.1934, 0.06916, 0.239, 0.03476, 0.7228, 0.1418, 0.7009, 0.1567, 0.6932, 0.1521, 0.7229, 0.131, 0.04195, 0.2375, 0.0513, 0.1438, 0.06258, 0.1502, 0.05255, 0.2361, 0.5053, 0.4416, 0.4906, 0.4659, 0.4767, 0.4573, 0.491, 0.4335, 0.4566, 0.5147, 0.432, 0.5423, 0.42, 0.5306, 0.4428, 0.5043, 0.432, 0.5423, 0.4048, 0.5669, 0.3951, 0.5541, 0.42, 0.5306, 0.4775, 0.4896, 0.4566, 0.5147, 0.4428, 0.5043, 0.4628, 0.4798, 0.5152, 0.4186, 0.5053, 0.4416, 0.491, 0.4335, 0.5012, 0.4118, 0.4906, 0.4659, 0.4775, 0.4896, 0.4628, 0.4798, 0.4767, 0.4573, 0.5385, 0.5802, 0.4991, 0.6145, 0.4453, 0.5557, 0.4721, 0.5273, 0.5984, 0.4829, 0.5851, 0.5178, 0.5083, 0.4763, 0.5234, 0.4502, 0.5851, 0.5178, 0.5687, 0.5508, 0.4946, 0.5019, 0.5083, 0.4763, 0.6024, 0.4533, 0.5984, 0.4829, 0.5234, 0.4502, 0.5324, 0.4259, 0.5687, 0.5508, 0.5385, 0.5802, 0.4721, 0.5273, 0.4946, 0.5019, 0.4991, 0.6145, 0.4594, 0.6426, 0.4167, 0.5815, 0.4453, 0.5557, 0.2688, 0.1737, 0.2153, 0.2198, 0.1816, 0.1253, 0.2124, 0.09409, 0.1652, 0.2402, 0.1166, 0.2497, 0.09417, 0.1601, 0.1381, 0.1493, 0.6867, 0.2196, 0.7001, 0.2423, 0.6945, 0.2463, 0.6801, 0.2222, 0.2624, 0.4038, 0.3134, 0.4188, 0.3073, 0.4484, 0.2603, 0.4494, 0.2793, 0.2876, 0.3332, 0.2834, 0.3235, 0.3914, 0.2734, 0.3787, 0.06917, 0.309, 0.141, 0.3048, 0.1529, 0.3682, 0.1294, 0.3899, 0.05255, 0.2361, 0.1166, 0.2497, 0.141, 0.3048, 0.06917, 0.309, 0.2688, 0.1737, 0.302, 0.1622, 0.3332, 0.2834, 0.2793, 0.2876, 0.1652, 0.2402, 0.2153, 0.2198, 0.2465, 0.296, 0.1753, 0.2686, 0.2153, 0.2198, 0.2688, 0.1737, 0.2793, 0.2876, 0.2465, 0.296, 0.2465, 0.296, 0.2793, 0.2876, 0.2734, 0.3787, 0.244, 0.3624, 0.205, 0.3869, 0.244, 0.3624, 0.2734, 0.3787, 0.2056, 0.4013, 0.1166, 0.2497, 0.05255, 0.2361, 0.06258, 0.1502, 0.09417, 0.1601, 0.302, 0.1622, 0.2688, 0.1737, 0.2124, 0.09409, 0.2597, 0.06526, 0.1529, 0.3682, 0.205, 0.3869, 0.2056, 0.4013, 0.1294, 0.3899, 0.1166, 0.2497, 0.1652, 0.2402, 0.1753, 0.2686, 0.141, 0.3048, 0.6519, 0.1311, 0.6683, 0.08716, 0.6778, 0.08572, 0.6603, 0.1338, 0.2153, 0.2198, 0.1652, 0.2402, 0.1381, 0.1493, 0.1816, 0.1253, 0.7001, 0.2423, 0.7209, 0.2604, 0.7176, 0.2708, 0.6945, 0.2463, 0.6623, 0.297, 0.6585, 0.2643, 0.6656, 0.2631, 0.6725, 0.3015, 0.7229, 0.131, 0.6932, 0.1521, 0.6863, 0.1478, 0.7226, 0.1203, 0.644, 0.1648, 0.6519, 0.1311, 0.6603, 0.1338, 0.6514, 0.1659, 0.5261, 0.1535, 0.5223, 0.1044, 0.6121, 0.1185, 0.6046, 0.1571, 0.5223, 0.1044, 0.525, 0.05508, 0.6274, 0.0725, 0.6121, 0.1185, 0.5117, 0.1892, 0.5261, 0.1535, 0.6046, 0.1571, 0.6014, 0.187, 0.5054, 0.2407, 0.5117, 0.1892, 0.6014, 0.187, 0.6046, 0.2345, 0.5281, 0.3386, 0.5197, 0.2927, 0.6175, 0.2782, 0.627, 0.3142, 0.5197, 0.2927, 0.5054, 0.2407, 0.6046, 0.2345, 0.6175, 0.2782, 0.3501, 0.3149, 0.3501, 0.2477, 0.3878, 0.2624, 0.395, 0.311, 0.3507, 0.3761, 0.3501, 0.3149, 0.395, 0.311, 0.3941, 0.3579, 0.3501, 0.2477, 0.387, 0.1908, 0.4171, 0.207, 0.3878, 0.2624, 0.387, 0.1908, 0.4289, 0.1559, 0.4454, 0.1567, 0.4171, 0.207, 0.3662, 0.08192, 0.3512, 0.007966, 0.3924, 0.00017, 0.4104, 0.0742, 0.4289, 0.1559, 0.3662, 0.08192, 0.4104, 0.0742, 0.4454, 0.1567, 0.205, 0.4188, 0.2624, 0.4038, 0.2603, 0.4494, 0.2029, 0.4465, 0.1379, 0.4085, 0.205, 0.4188, 0.2029, 0.4465, 0.1612, 0.4439, 0.1294, 0.3899, 0.2056, 0.4013, 0.205, 0.4188, 0.1379, 0.4085, 0.2056, 0.4013, 0.2734, 0.3787, 0.2624, 0.4038, 0.205, 0.4188, 0.2734, 0.3787, 0.3235, 0.3914, 0.3134, 0.4188, 0.2624, 0.4038, 0.4798, 0.2989, 0.467, 0.2445, 0.4882, 0.2427, 0.5025, 0.2962, 0.4871, 0.3469, 0.4798, 0.2989, 0.5025, 0.2962, 0.5103, 0.3437, 0.467, 0.2445, 0.4795, 0.1904, 0.4951, 0.1893, 0.4882, 0.2427, 0.4795, 0.1904, 0.4987, 0.153, 0.5114, 0.1521, 0.4951, 0.1893, 0.487, 0.09938, 0.4837, 0.04718, 0.5063, 0.05202, 0.5053, 0.1016, 0.4987, 0.153, 0.487, 0.09938, 0.5053, 0.1016, 0.5114, 0.1521, 0.5025, 0.2962, 0.4882, 0.2427, 0.5054, 0.2407, 0.5197, 0.2927, 0.5103, 0.3437, 0.5025, 0.2962, 0.5197, 0.2927, 0.5281, 0.3386, 0.4882, 0.2427, 0.4951, 0.1893, 0.5117, 0.1892, 0.5054, 0.2407, 0.4951, 0.1893, 0.5114, 0.1521, 0.5261, 0.1535, 0.5117, 0.1892, 0.5053, 0.1016, 0.5063, 0.05202, 0.525, 0.05508, 0.5223, 0.1044, 0.5114, 0.1521, 0.5053, 0.1016, 0.5223, 0.1044, 0.5261, 0.1535, 0.4454, 0.1567, 0.4104, 0.0742, 0.487, 0.09938, 0.4987, 0.153, 0.4104, 0.0742, 0.3924, 0.00017, 0.4837, 0.04718, 0.487, 0.09938, 0.4171, 0.207, 0.4454, 0.1567, 0.4987, 0.153, 0.4795, 0.1904, 0.3878, 0.2624, 0.4171, 0.207, 0.4795, 0.1904, 0.467, 0.2445, 0.3941, 0.3579, 0.395, 0.311, 0.4798, 0.2989, 0.4871, 0.3469, 0.395, 0.311, 0.3878, 0.2624, 0.467, 0.2445, 0.4798, 0.2989, 0.1871, 0.06094, 0.2324, 0.02644, 0.239, 0.03476, 0.1934, 0.06916, 0.1575, 0.08197, 0.1871, 0.06094, 0.1934, 0.06916, 0.1622, 0.08843, 0.0747, 0.1325, 0.09031, 0.1232, 0.09187, 0.1296, 0.07579, 0.1351, 0.09031, 0.1232, 0.1221, 0.106, 0.1263, 0.1131, 0.09187, 0.1296, 0.1221, 0.106, 0.1575, 0.08197, 0.1622, 0.08843, 0.1263, 0.1131, 0.06258, 0.1502, 0.0513, 0.1438, 0.0747, 0.1325, 0.07579, 0.1351, 0.1816, 0.1253, 0.1381, 0.1493, 0.1263, 0.1131, 0.1622, 0.08843, 0.05922, 0.1031, 0.0923, 0.0693, 0.1221, 0.106, 0.09031, 0.1232, 0.1704, 0.03329, 0.2108, 0.00017, 0.2324, 0.02644, 0.1871, 0.06094, 0.09417, 0.1601, 0.06258, 0.1502, 0.07579, 0.1351, 0.09187, 0.1296, 0.1325, 0.04533, 0.1704, 0.03329, 0.1871, 0.06094, 0.1575, 0.08197, 0.6046, 0.1571, 0.6121, 0.1185, 0.6519, 0.1311, 0.644, 0.1648, 0.6121, 0.1185, 0.6274, 0.0725, 0.6683, 0.08716, 0.6519, 0.1311, 0.6014, 0.187, 0.6046, 0.1571, 0.644, 0.1648, 0.6435, 0.1892, 0.6046, 0.2345, 0.6014, 0.187, 0.6435, 0.1892, 0.646, 0.2265, 0.627, 0.3142, 0.6175, 0.2782, 0.6585, 0.2643, 0.6623, 0.297, 0.6175, 0.2782, 0.6046, 0.2345, 0.646, 0.2265, 0.6585, 0.2643, 0.6656, 0.2631, 0.6544, 0.2246, 0.6801, 0.2222, 0.6945, 0.2463, 0.6725, 0.3015, 0.6656, 0.2631, 0.6945, 0.2463, 0.7176, 0.2708, 0.6544, 0.2246, 0.6493, 0.189, 0.6764, 0.193, 0.6801, 0.2222, 0.6493, 0.189, 0.6514, 0.1659, 0.6789, 0.1739, 0.6764, 0.193, 0.6603, 0.1338, 0.6778, 0.08572, 0.7226, 0.1203, 0.6863, 0.1478, 0.6514, 0.1659, 0.6603, 0.1338, 0.6863, 0.1478, 0.6789, 0.1739, 0.6585, 0.2643, 0.646, 0.2265, 0.6544, 0.2246, 0.6656, 0.2631, 0.6932, 0.1521, 0.6851, 0.1751, 0.6789, 0.1739, 0.6863, 0.1478, 0.6435, 0.1892, 0.644, 0.1648, 0.6514, 0.1659, 0.6493, 0.189, 0.6829, 0.193, 0.6867, 0.2196, 0.6801, 0.2222, 0.6764, 0.193, 0.646, 0.2265, 0.6435, 0.1892, 0.6493, 0.189, 0.6544, 0.2246, 0.6851, 0.1751, 0.6829, 0.193, 0.6764, 0.193, 0.6789, 0.1739])
me_cube_001.use_remesh_preserve_volume = False
me_cube_001.use_remesh_preserve_attributes = False
me_cube_001.use_mirror_vertex_groups = False
me_cube_001.update()

# ---- objects
ob_cube_003 = bpy.data.objects.new('Cube.003', me_cube_003)
ob_cube_002 = bpy.data.objects.new('Cube.002', me_cube_002)
ob_cube_001 = bpy.data.objects.new('Cube.001', me_cube_000)
ob_cube = bpy.data.objects.new('Cube', me_cube_001)
ob_lamp = bpy.data.objects.new('Lamp', light_lamp)
ob_camera = bpy.data.objects.new('Camera', cam_camera)

# ---- transforms, parenting, visibility, modifiers, constraints
ob_cube_003.location = (0.0, 0.0, 0.0)
ob_cube_003.lineart.crease_threshold = 0.0
ob_cube_002.location = (0.0, 0.0, 0.0)
ob_cube_002.lineart.crease_threshold = 0.0
_m = ob_cube_002.modifiers.new('Mirror', 'MIRROR')
_m.use_clip = True
ob_cube_001.location = (0.0, 0.0, 0.0)
ob_cube_001.lineart.crease_threshold = 0.0
_m = ob_cube_001.modifiers.new('Mirror', 'MIRROR')
_m.use_clip = True
ob_cube.location = (0.0, 0.0, 0.0)
ob_cube.lineart.crease_threshold = 0.0
_m = ob_cube.modifiers.new('Mirror', 'MIRROR')
_m.use_clip = True
ob_lamp.location = (4.076, 1.005, 5.904)
ob_lamp.rotation_euler = (0.6503, 0.05522, 1.866)
ob_lamp.lock_rotations_4d = False
ob_lamp.empty_display_type = 'ARROWS'
ob_lamp.color = (0.0, 0.0, 0.0, 0.0)
ob_lamp.lineart.crease_threshold = 0.0
ob_camera.location = (7.481, -6.508, 5.344)
ob_camera.rotation_euler = (1.109, 0.01082, 0.8149)
ob_camera.lock_rotations_4d = False
ob_camera.empty_display_type = 'ARROWS'
ob_camera.color = (0.0, 0.0, 0.0, 0.0)
ob_camera.display_type = 'WIRE'
ob_camera.lineart.crease_threshold = 0.0

# ---- collection membership
col_collection_1.objects.link(ob_cube_003)
col_collection_1.objects.link(ob_cube_002)
col_collection_1.objects.link(ob_cube_001)
col_collection_1.objects.link(ob_cube)
col_collection_1.objects.link(ob_lamp)
col_collection_1.objects.link(ob_camera)

# ---- scene / render settings (as saved in the file)
scene.camera = ob_camera
scene.frame_start = 1; scene.frame_end = 250; scene.frame_set(1)
scene.render.engine = 'BLENDER_EEVEE_NEXT'
scene.render.resolution_percentage = 50
scene.render.dither_intensity = 0.0
scene.cycles.use_denoising = False
scene.cycles.samples = 10
scene.cycles.sampling_pattern = 'TABULATED_SOBOL'
scene.cycles.light_sampling_threshold = 0.0
scene.cycles.use_adaptive_sampling = False
scene.cycles.use_light_tree = False
scene.cycles.blur_glossy = 0.0
scene.cycles.pixel_filter_type = 'GAUSSIAN'
scene.cycles.sample_clamp_indirect = 0.0
scene.view_settings.view_transform = 'Standard'
bpy.context.view_layer.update()
